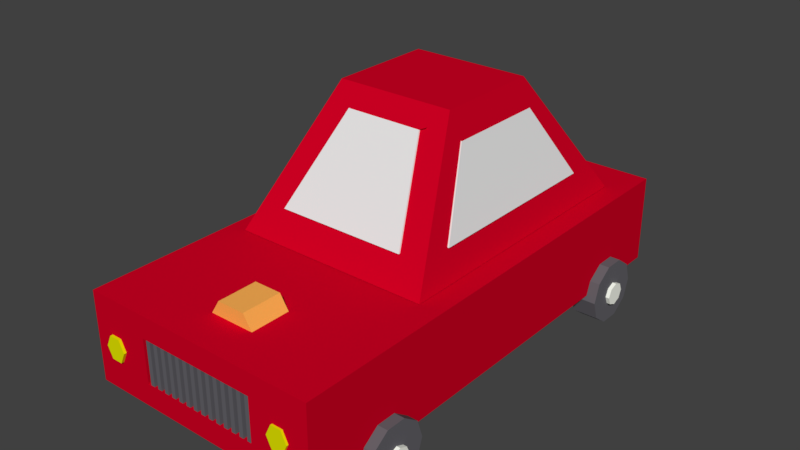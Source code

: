 # Source: Car1.1.blend  (saved by Blender 3.2.14; exported with 4.5.12 LTS)
import bpy
from mathutils import Matrix  # noqa: F401  (used for matrix-valued properties, if any)

bpy.ops.wm.read_factory_settings(use_empty=True)
scene = bpy.context.scene
scene.name = 'Scene'

# ---- collections
col_collection_1 = bpy.data.collections.new('Collection 1'); scene.collection.children.link(col_collection_1)

# ---- materials (node trees are filled in below, after node groups)
mat_material = bpy.data.materials.new('Material')
mat_material.alpha_threshold = 0.0
mat_material.use_transparent_shadow = False
mat_material.diffuse_color = (1.0, 0.4444, 0.09137, 1.0)
mat_material.roughness = 0.5
mat_numplate = bpy.data.materials.new('Numplate')
mat_numplate.alpha_threshold = 0.0
mat_numplate.use_transparent_shadow = False
mat_numplate.diffuse_color = (1.0, 1.0, 1.0, 1.0)
mat_numplate.roughness = 0.5
mat_tyremid = bpy.data.materials.new('TyreMid')
mat_tyremid.alpha_threshold = 0.0
mat_tyremid.use_transparent_shadow = False
mat_tyremid.diffuse_color = (0.9816, 1.0, 0.9067, 1.0)
mat_tyremid.roughness = 0.5
mat_lights = bpy.data.materials.new('Lights')
mat_lights.alpha_threshold = 0.0
mat_lights.use_transparent_shadow = False
mat_lights.diffuse_color = (0.7862, 0.8, 0.0, 1.0)
mat_lights.roughness = 0.5
mat_tyres = bpy.data.materials.new('Tyres')
mat_tyres.alpha_threshold = 0.0
mat_tyres.use_transparent_shadow = False
mat_tyres.diffuse_color = (0.1305, 0.1264, 0.1424, 1.0)
mat_tyres.roughness = 0.5
mat_body = bpy.data.materials.new('body')
mat_body.alpha_threshold = 0.0
mat_body.use_transparent_shadow = False
mat_body.diffuse_color = (0.6383, 0.0, 0.01727, 1.0)
mat_body.roughness = 0.5
mat_body.line_color = (0.0, 0.0, 0.0, 1.0)
mat_windows = bpy.data.materials.new('Windows')
mat_windows.alpha_threshold = 0.0
mat_windows.use_transparent_shadow = False
mat_windows.roughness = 0.5

# ---- material node trees

# ---- world
world_world = bpy.data.worlds.new('World'); scene.world = world_world
world_world.color = (0.05088, 0.05088, 0.05088)
world_world.use_sun_shadow = False
world_world.sun_shadow_jitter_overblur = 0.0
world_world.cycles.sampling_method = 'MANUAL'

# ---- meshes
me_cylinder_002 = bpy.data.meshes.new('Cylinder.002')
me_cylinder_002.from_pydata([(0.0, 0.0, -1.0), (0.0, 0.0, 1.0), (0.0, 1.0, -1.0), (0.0, 1.0, 1.0), (0.866, 0.5, -1.0), (0.866, 0.5, 1.0), (0.866, -0.5, -1.0), (0.866, -0.5, 1.0), (-8.742e-08, -1.0, -1.0), (-8.742e-08, -1.0, 1.0), (-0.866, -0.5, -1.0), (-0.866, -0.5, 1.0), (-0.866, 0.5, -1.0), (-0.866, 0.5, 1.0)], [], [(0, 2, 4), (1, 5, 3), (2, 3, 5, 4), (0, 4, 6), (1, 7, 5), (4, 5, 7, 6), (0, 6, 8), (1, 9, 7), (6, 7, 9, 8), (0, 8, 10), (1, 11, 9), (8, 9, 11, 10), (0, 10, 12), (1, 13, 11), (10, 11, 13, 12), (0, 12, 2), (1, 3, 13), (12, 13, 3, 2)])
me_cylinder_002.materials.append(mat_material)
me_cylinder_002.use_remesh_preserve_volume = False
me_cylinder_002.use_remesh_preserve_attributes = False
me_cylinder_002.use_mirror_vertex_groups = False
me_cylinder_002.update()
me_cube_004 = bpy.data.meshes.new('Cube.004')
me_cube_004.from_pydata([(-1.0, -1.0, -1.0), (-1.0, -1.0, 1.0), (-1.0, 1.0, -1.0), (-1.0, 1.0, 1.0), (1.0, -1.0, -1.0), (1.0, -1.0, 1.0), (1.0, 1.0, -1.0), (1.0, 1.0, 1.0)], [], [(0, 1, 3, 2), (2, 3, 7, 6), (6, 7, 5, 4), (4, 5, 1, 0), (2, 6, 4, 0), (7, 3, 1, 5)])
me_cube_004.materials.append(mat_numplate)
me_cube_004.use_remesh_preserve_volume = False
me_cube_004.use_remesh_preserve_attributes = False
me_cube_004.use_mirror_vertex_groups = False
me_cube_004.update()
me_cylinder_009 = bpy.data.meshes.new('Cylinder.009')
me_cylinder_009.from_pydata([(-2.999, 5.173e-09, -1.611), (-3.284, 5.173e-09, -1.611), (-2.999, -0.1425, -1.611), (-3.284, -0.1425, -1.611), (-2.999, -0.1008, -1.511), (-3.284, -0.1008, -1.511), (-2.999, 1.14e-08, -1.469), (-3.284, 1.14e-08, -1.469), (-2.999, 0.1008, -1.511), (-3.284, 0.1008, -1.511), (-2.999, 0.1425, -1.611), (-3.284, 0.1425, -1.611), (-2.999, 0.1008, -1.712), (-3.284, 0.1008, -1.712), (-2.999, 3.473e-09, -1.754), (-3.284, 3.473e-09, -1.754), (-2.999, -0.1008, -1.712), (-3.284, -0.1008, -1.712), (-2.999, 4.08, -1.611), (-3.284, 4.08, -1.611), (-2.999, 3.938, -1.611), (-3.284, 3.938, -1.611), (-2.999, 3.98, -1.511), (-3.284, 3.98, -1.511), (-2.999, 4.08, -1.469), (-3.284, 4.08, -1.469), (-2.999, 4.181, -1.511), (-3.284, 4.181, -1.511), (-2.999, 4.223, -1.611), (-3.284, 4.223, -1.611), (-2.999, 4.181, -1.712), (-3.284, 4.181, -1.712), (-2.999, 4.08, -1.754), (-3.284, 4.08, -1.754), (-2.999, 3.98, -1.712), (-3.284, 3.98, -1.712), (-6.041, 4.08, -1.611), (-6.326, 4.08, -1.611), (-6.041, 3.938, -1.611), (-6.326, 3.938, -1.611), (-6.041, 3.98, -1.511), (-6.326, 3.98, -1.511), (-6.041, 4.08, -1.469), (-6.326, 4.08, -1.469), (-6.041, 4.181, -1.511), (-6.326, 4.181, -1.511), (-6.041, 4.223, -1.611), (-6.326, 4.223, -1.611), (-6.041, 4.181, -1.712), (-6.326, 4.181, -1.712), (-6.041, 4.08, -1.754), (-6.326, 4.08, -1.754), (-6.041, 3.98, -1.712), (-6.326, 3.98, -1.712), (-6.041, 0.03011, -1.611), (-6.326, 0.03011, -1.611), (-6.041, -0.1124, -1.611), (-6.326, -0.1124, -1.611), (-6.041, -0.07066, -1.511), (-6.326, -0.07066, -1.511), (-6.041, 0.03011, -1.469), (-6.326, 0.03011, -1.469), (-6.041, 0.1309, -1.511), (-6.326, 0.1309, -1.511), (-6.041, 0.1726, -1.611), (-6.326, 0.1726, -1.611), (-6.041, 0.1309, -1.712), (-6.326, 0.1309, -1.712), (-6.041, 0.03011, -1.754), (-6.326, 0.03011, -1.754), (-6.041, -0.07066, -1.712), (-6.326, -0.07066, -1.712)], [], [(0, 2, 4), (1, 5, 3), (2, 3, 5, 4), (0, 4, 6), (1, 7, 5), (4, 5, 7, 6), (0, 6, 8), (1, 9, 7), (6, 7, 9, 8), (0, 8, 10), (1, 11, 9), (8, 9, 11, 10), (0, 10, 12), (1, 13, 11), (10, 11, 13, 12), (0, 12, 14), (1, 15, 13), (12, 13, 15, 14), (0, 14, 16), (1, 17, 15), (14, 15, 17, 16), (0, 16, 2), (1, 3, 17), (16, 17, 3, 2), (18, 20, 22), (19, 23, 21), (20, 21, 23, 22), (18, 22, 24), (19, 25, 23), (22, 23, 25, 24), (18, 24, 26), (19, 27, 25), (24, 25, 27, 26), (18, 26, 28), (19, 29, 27), (26, 27, 29, 28), (18, 28, 30), (19, 31, 29), (28, 29, 31, 30), (18, 30, 32), (19, 33, 31), (30, 31, 33, 32), (18, 32, 34), (19, 35, 33), (32, 33, 35, 34), (18, 34, 20), (19, 21, 35), (34, 35, 21, 20), (36, 38, 40), (37, 41, 39), (38, 39, 41, 40), (36, 40, 42), (37, 43, 41), (40, 41, 43, 42), (36, 42, 44), (37, 45, 43), (42, 43, 45, 44), (36, 44, 46), (37, 47, 45), (44, 45, 47, 46), (36, 46, 48), (37, 49, 47), (46, 47, 49, 48), (36, 48, 50), (37, 51, 49), (48, 49, 51, 50), (36, 50, 52), (37, 53, 51), (50, 51, 53, 52), (36, 52, 38), (37, 39, 53), (52, 53, 39, 38), (54, 56, 58), (55, 59, 57), (56, 57, 59, 58), (54, 58, 60), (55, 61, 59), (58, 59, 61, 60), (54, 60, 62), (55, 63, 61), (60, 61, 63, 62), (54, 62, 64), (55, 65, 63), (62, 63, 65, 64), (54, 64, 66), (55, 67, 65), (64, 65, 67, 66), (54, 66, 68), (55, 69, 67), (66, 67, 69, 68), (54, 68, 70), (55, 71, 69), (68, 69, 71, 70), (54, 70, 56), (55, 57, 71), (70, 71, 57, 56)])
me_cylinder_009.materials.append(mat_tyremid)
me_cylinder_009.use_remesh_preserve_volume = False
me_cylinder_009.use_remesh_preserve_attributes = False
me_cylinder_009.use_mirror_vertex_groups = False
me_cylinder_009.update()
me_cylinder_008 = bpy.data.meshes.new('Cylinder.008')
me_cylinder_008.from_pydata([(0.0, 1.0, -1.0), (0.0, 1.0, 1.0), (0.866, 0.5, -1.0), (0.866, 0.5, 1.0), (0.866, -0.5, -1.0), (0.866, -0.5, 1.0), (-8.742e-08, -1.0, -1.0), (-8.742e-08, -1.0, 1.0), (-0.866, -0.5, -1.0), (-0.866, -0.5, 1.0), (-0.866, 0.5, -1.0), (-0.866, 0.5, 1.0)], [], [(0, 1, 3, 2), (2, 3, 5, 4), (4, 5, 7, 6), (6, 7, 9, 8), (3, 1, 11, 9, 7, 5), (8, 9, 11, 10), (10, 11, 1, 0), (0, 2, 4, 6, 8, 10)])
me_cylinder_008.materials.append(mat_lights)
me_cylinder_008.use_remesh_preserve_volume = False
me_cylinder_008.use_remesh_preserve_attributes = False
me_cylinder_008.use_mirror_vertex_groups = False
me_cylinder_008.update()
me_cylinder_004 = bpy.data.meshes.new('Cylinder.004')
me_cylinder_004.from_pydata([(-0.6958, 0.0, -1.695), (-0.6958, 1.0, -1.695), (-0.6958, 0.641, 0.16), (0.0113, 0.7071, -1.695), (-0.2426, 0.4532, 0.16), (0.3042, -4.371e-08, -1.695), (-0.05482, -2.564e-08, 0.16), (0.0113, -0.7071, -1.695), (-0.2426, -0.4532, 0.16), (-0.6958, -1.0, -1.695), (-0.6958, -0.641, 0.16), (-1.403, -0.7071, -1.695), (-1.149, -0.4532, 0.16), (-1.696, 1.192e-08, -1.695), (-1.337, 1.002e-08, 0.16), (-1.403, 0.7071, -1.695), (-1.149, 0.4532, 0.16), (-0.6958, 1.0, 0.06964), (0.0113, 0.7071, 0.06964), (0.3042, -4.371e-08, 0.06964), (0.0113, -0.7071, 0.06964), (-0.6958, -1.0, 0.06964), (-1.403, -0.7071, 0.06964), (-1.696, 1.192e-08, 0.06964), (-1.403, 0.7071, 0.06964), (-0.6958, 0.641, -0.1044), (-0.6958, 2.378e-09, -0.1044), (-0.2426, 0.4532, -0.1044), (-0.05482, -2.564e-08, -0.1044), (-0.2426, -0.4532, -0.1044), (-0.6958, -0.641, -0.1044), (-1.149, -0.4532, -0.1044), (-1.337, 1.002e-08, -0.1044), (-1.149, 0.4532, -0.1044), (-0.6958, 2.184, -1.695), (-0.6958, 3.184, -1.695), (-0.6958, 2.825, 0.16), (0.0113, 2.891, -1.695), (-0.2426, 2.637, 0.16), (0.3042, 2.184, -1.695), (-0.05482, 2.184, 0.16), (0.0113, 1.477, -1.695), (-0.2426, 1.73, 0.16), (-0.6958, 1.184, -1.695), (-0.6958, 1.543, 0.16), (-1.403, 1.477, -1.695), (-1.149, 1.73, 0.16), (-1.696, 2.184, -1.695), (-1.337, 2.184, 0.16), (-1.403, 2.891, -1.695), (-1.149, 2.637, 0.16), (-0.6958, 3.184, 0.06964), (0.0113, 2.891, 0.06964), (0.3042, 2.184, 0.06964), (0.0113, 1.477, 0.06964), (-0.6958, 1.184, 0.06964), (-1.403, 1.477, 0.06964), (-1.696, 2.184, 0.06964), (-1.403, 2.891, 0.06964), (-0.6958, 2.825, -0.1044), (-0.6958, 2.184, -0.1044), (-0.2426, 2.637, -0.1044), (-0.05482, 2.184, -0.1044), (-0.2426, 1.73, -0.1044), (-0.6958, 1.543, -0.1044), (-1.149, 1.73, -0.1044), (-1.337, 2.184, -0.1044), (-1.149, 2.637, -0.1044), (-0.6958, 13.84, -1.695), (-0.6958, 14.84, -1.695), (-0.6958, 14.49, 0.16), (0.0113, 14.55, -1.695), (-0.2426, 14.3, 0.16), (0.3042, 13.84, -1.695), (-0.05482, 13.84, 0.16), (0.0113, 13.14, -1.695), (-0.2426, 13.39, 0.16), (-0.6958, 12.84, -1.695), (-0.6958, 13.2, 0.16), (-1.403, 13.14, -1.695), (-1.149, 13.39, 0.16), (-1.696, 13.84, -1.695), (-1.337, 13.84, 0.16), (-1.403, 14.55, -1.695), (-1.149, 14.3, 0.16), (-0.6958, 14.84, 0.06964), (0.0113, 14.55, 0.06964), (0.3042, 13.84, 0.06964), (0.0113, 13.14, 0.06964), (-0.6958, 12.84, 0.06964), (-1.403, 13.14, 0.06964), (-1.696, 13.84, 0.06964), (-1.403, 14.55, 0.06964), (-0.6958, 14.49, -0.1044), (-0.6958, 13.84, -0.1044), (-0.2426, 14.3, -0.1044), (-0.05482, 13.84, -0.1044), (-0.2426, 13.39, -0.1044), (-0.6958, 13.2, -0.1044), (-1.149, 13.39, -0.1044), (-1.337, 13.84, -0.1044), (-1.149, 14.3, -0.1044), (-0.6958, 16.03, -1.695), (-0.6958, 17.03, -1.695), (-0.6958, 16.67, 0.16), (0.0113, 16.73, -1.695), (-0.2426, 16.48, 0.16), (0.3042, 16.03, -1.695), (-0.05482, 16.03, 0.16), (0.0113, 15.32, -1.695), (-0.2426, 15.57, 0.16), (-0.6958, 15.03, -1.695), (-0.6958, 15.39, 0.16), (-1.403, 15.32, -1.695), (-1.149, 15.57, 0.16), (-1.696, 16.03, -1.695), (-1.337, 16.03, 0.16), (-1.403, 16.73, -1.695), (-1.149, 16.48, 0.16), (-0.6958, 17.03, 0.06964), (0.0113, 16.73, 0.06964), (0.3042, 16.03, 0.06964), (0.0113, 15.32, 0.06964), (-0.6958, 15.03, 0.06964), (-1.403, 15.32, 0.06964), (-1.696, 16.03, 0.06964), (-1.403, 16.73, 0.06964), (-0.6958, 16.67, -0.1044), (-0.6958, 16.03, -0.1044), (-0.2426, 16.48, -0.1044), (-0.05482, 16.03, -0.1044), (-0.2426, 15.57, -0.1044), (-0.6958, 15.39, -0.1044), (-1.149, 15.57, -0.1044), (-1.337, 16.03, -0.1044), (-1.149, 16.48, -0.1044)], [], [(0, 1, 3), (8, 6, 28, 29), (17, 2, 4, 18), (0, 3, 5), (4, 2, 25, 27), (18, 4, 6, 19), (0, 5, 7), (14, 12, 31, 32), (19, 6, 8, 20), (0, 7, 9), (6, 4, 27, 28), (20, 8, 10, 21), (0, 9, 11), (12, 10, 30, 31), (21, 10, 12, 22), (0, 11, 13), (2, 16, 33, 25), (22, 12, 14, 23), (0, 13, 15), (10, 8, 29, 30), (23, 14, 16, 24), (0, 15, 1), (16, 14, 32, 33), (24, 16, 2, 17), (15, 24, 17, 1), (13, 23, 24, 15), (11, 22, 23, 13), (9, 21, 22, 11), (7, 20, 21, 9), (5, 19, 20, 7), (3, 18, 19, 5), (1, 17, 18, 3), (26, 27, 25), (26, 28, 27), (26, 29, 28), (26, 30, 29), (26, 31, 30), (26, 32, 31), (26, 33, 32), (26, 25, 33), (34, 35, 37), (42, 40, 62, 63), (51, 36, 38, 52), (34, 37, 39), (38, 36, 59, 61), (52, 38, 40, 53), (34, 39, 41), (48, 46, 65, 66), (53, 40, 42, 54), (34, 41, 43), (40, 38, 61, 62), (54, 42, 44, 55), (34, 43, 45), (46, 44, 64, 65), (55, 44, 46, 56), (34, 45, 47), (36, 50, 67, 59), (56, 46, 48, 57), (34, 47, 49), (44, 42, 63, 64), (57, 48, 50, 58), (34, 49, 35), (50, 48, 66, 67), (58, 50, 36, 51), (49, 58, 51, 35), (47, 57, 58, 49), (45, 56, 57, 47), (43, 55, 56, 45), (41, 54, 55, 43), (39, 53, 54, 41), (37, 52, 53, 39), (35, 51, 52, 37), (60, 61, 59), (60, 62, 61), (60, 63, 62), (60, 64, 63), (60, 65, 64), (60, 66, 65), (60, 67, 66), (60, 59, 67), (68, 69, 71), (76, 74, 96, 97), (85, 70, 72, 86), (68, 71, 73), (72, 70, 93, 95), (86, 72, 74, 87), (68, 73, 75), (82, 80, 99, 100), (87, 74, 76, 88), (68, 75, 77), (74, 72, 95, 96), (88, 76, 78, 89), (68, 77, 79), (80, 78, 98, 99), (89, 78, 80, 90), (68, 79, 81), (70, 84, 101, 93), (90, 80, 82, 91), (68, 81, 83), (78, 76, 97, 98), (91, 82, 84, 92), (68, 83, 69), (84, 82, 100, 101), (92, 84, 70, 85), (83, 92, 85, 69), (81, 91, 92, 83), (79, 90, 91, 81), (77, 89, 90, 79), (75, 88, 89, 77), (73, 87, 88, 75), (71, 86, 87, 73), (69, 85, 86, 71), (94, 95, 93), (94, 96, 95), (94, 97, 96), (94, 98, 97), (94, 99, 98), (94, 100, 99), (94, 101, 100), (94, 93, 101), (102, 103, 105), (110, 108, 130, 131), (119, 104, 106, 120), (102, 105, 107), (106, 104, 127, 129), (120, 106, 108, 121), (102, 107, 109), (116, 114, 133, 134), (121, 108, 110, 122), (102, 109, 111), (108, 106, 129, 130), (122, 110, 112, 123), (102, 111, 113), (114, 112, 132, 133), (123, 112, 114, 124), (102, 113, 115), (104, 118, 135, 127), (124, 114, 116, 125), (102, 115, 117), (112, 110, 131, 132), (125, 116, 118, 126), (102, 117, 103), (118, 116, 134, 135), (126, 118, 104, 119), (117, 126, 119, 103), (115, 125, 126, 117), (113, 124, 125, 115), (111, 123, 124, 113), (109, 122, 123, 111), (107, 121, 122, 109), (105, 120, 121, 107), (103, 119, 120, 105), (128, 129, 127), (128, 130, 129), (128, 131, 130), (128, 132, 131), (128, 133, 132), (128, 134, 133), (128, 135, 134), (128, 127, 135)])
me_cylinder_004.materials.append(mat_tyres)
me_cylinder_004.use_remesh_preserve_volume = False
me_cylinder_004.use_remesh_preserve_attributes = False
me_cylinder_004.use_mirror_vertex_groups = False
me_cylinder_004.update()
me_cylinder_003 = bpy.data.meshes.new('Cylinder.003')
me_cylinder_003.from_pydata([(0.0, 1.0, -1.0), (0.0, 1.0, 1.0), (0.866, 0.5, -1.0), (0.866, 0.5, 1.0), (0.866, -0.5, -1.0), (0.866, -0.5, 1.0), (-8.742e-08, -1.0, -1.0), (-8.742e-08, -1.0, 1.0), (-0.866, -0.5, -1.0), (-0.866, -0.5, 1.0), (-0.866, 0.5, -1.0), (-0.866, 0.5, 1.0)], [], [(0, 1, 3, 2), (2, 3, 5, 4), (4, 5, 7, 6), (6, 7, 9, 8), (3, 1, 11, 9, 7, 5), (8, 9, 11, 10), (10, 11, 1, 0), (0, 2, 4, 6, 8, 10)])
me_cylinder_003.materials.append(mat_lights)
me_cylinder_003.use_remesh_preserve_volume = False
me_cylinder_003.use_remesh_preserve_attributes = False
me_cylinder_003.use_mirror_vertex_groups = False
me_cylinder_003.update()
me_cylinder_001 = bpy.data.meshes.new('Cylinder.001')
me_cylinder_001.from_pydata([(0.0, 1.0, -1.0), (0.0, 1.0, 1.0), (0.866, 0.5, -1.0), (0.866, 0.5, 1.0), (0.866, -0.5, -1.0), (0.866, -0.5, 1.0), (-8.742e-08, -1.0, -1.0), (-8.742e-08, -1.0, 1.0), (-0.866, -0.5, -1.0), (-0.866, -0.5, 1.0), (-0.866, 0.5, -1.0), (-0.866, 0.5, 1.0)], [], [(0, 1, 3, 2), (2, 3, 5, 4), (4, 5, 7, 6), (6, 7, 9, 8), (3, 1, 11, 9, 7, 5), (8, 9, 11, 10), (10, 11, 1, 0), (0, 2, 4, 6, 8, 10)])
me_cylinder_001.materials.append(mat_lights)
me_cylinder_001.use_remesh_preserve_volume = False
me_cylinder_001.use_remesh_preserve_attributes = False
me_cylinder_001.use_mirror_vertex_groups = False
me_cylinder_001.update()
me_cylinder = bpy.data.meshes.new('Cylinder')
me_cylinder.from_pydata([(0.0, 1.0, -1.0), (0.0, 1.0, 1.0), (0.866, 0.5, -1.0), (0.866, 0.5, 1.0), (0.866, -0.5, -1.0), (0.866, -0.5, 1.0), (-8.742e-08, -1.0, -1.0), (-8.742e-08, -1.0, 1.0), (-0.866, -0.5, -1.0), (-0.866, -0.5, 1.0), (-0.866, 0.5, -1.0), (-0.866, 0.5, 1.0)], [], [(0, 1, 3, 2), (2, 3, 5, 4), (4, 5, 7, 6), (6, 7, 9, 8), (3, 1, 11, 9, 7, 5), (8, 9, 11, 10), (10, 11, 1, 0), (0, 2, 4, 6, 8, 10)])
me_cylinder.materials.append(mat_lights)
me_cylinder.use_remesh_preserve_volume = False
me_cylinder.use_remesh_preserve_attributes = False
me_cylinder.use_mirror_vertex_groups = False
me_cylinder.update()
me_cube_002 = bpy.data.meshes.new('Cube.002')
me_cube_002.from_pydata([(-1.0, -1.0, -1.0), (-1.0, -1.0, 1.0), (-1.0, 1.0, -1.0), (-1.0, 1.0, 1.0), (1.0, -1.0, -1.0), (1.0, -1.0, 1.0), (1.0, 1.0, -1.0), (1.0, 1.0, 1.0)], [], [(0, 1, 3, 2), (2, 3, 7, 6), (6, 7, 5, 4), (4, 5, 1, 0), (2, 6, 4, 0), (7, 3, 1, 5)])
me_cube_002.materials.append(mat_tyres)
me_cube_002.use_remesh_preserve_volume = False
me_cube_002.use_remesh_preserve_attributes = False
me_cube_002.use_mirror_vertex_groups = False
me_cube_002.update()
me_cube_001 = bpy.data.meshes.new('Cube.001')
me_cube_001.from_pydata([(-2.854, -1.537, -1.0), (-1.473, -0.9035, 1.0), (-2.854, 1.592, -1.0), (-1.473, 0.9587, 1.0), (1.617, -1.537, -1.0), (0.1919, -0.9035, 1.0), (1.617, 1.592, -1.0), (0.1919, 0.9587, 1.0), (-4.391, 1.621, -2.461), (-4.391, 2.016, -2.461), (-4.296, 1.621, -2.755), (-4.296, 2.016, -2.755), (-4.046, 1.621, -2.936), (-4.046, 2.016, -2.936), (-3.737, 1.621, -2.936), (-3.737, 2.016, -2.936), (-3.487, 1.621, -2.755), (-3.487, 2.016, -2.755), (-3.391, 1.621, -2.461), (-3.391, 2.016, -2.461), (-3.487, 1.621, -2.167), (-3.487, 2.016, -2.167), (-3.737, 1.621, -1.985), (-3.737, 2.016, -1.985), (-4.046, 1.621, -1.985), (-4.046, 2.016, -1.985), (-4.296, 1.621, -2.167), (-4.296, 2.016, -2.167), (-4.391, -2.033, -2.461), (-4.391, -1.638, -2.461), (-4.296, -2.033, -2.755), (-4.296, -1.638, -2.755), (-4.046, -2.033, -2.936), (-4.046, -1.638, -2.936), (-3.737, -2.033, -2.936), (-3.737, -1.638, -2.936), (-3.487, -2.033, -2.755), (-3.487, -1.638, -2.755), (-3.391, -2.033, -2.461), (-3.391, -1.638, -2.461), (-3.487, -2.033, -2.167), (-3.487, -1.638, -2.167), (-3.737, -2.033, -1.985), (-3.737, -1.638, -1.985), (-4.046, -2.033, -1.985), (-4.046, -1.638, -1.985), (-4.296, -2.033, -2.167), (-4.296, -1.638, -2.167), (0.7101, -2.033, -2.461), (0.7101, -1.638, -2.461), (0.8056, -2.033, -2.755), (0.8056, -1.638, -2.755), (1.056, -2.033, -2.936), (1.056, -1.638, -2.936), (1.365, -2.033, -2.936), (1.365, -1.638, -2.936), (1.615, -2.033, -2.755), (1.615, -1.638, -2.755), (1.71, -2.033, -2.461), (1.71, -1.638, -2.461), (1.615, -2.033, -2.167), (1.615, -1.638, -2.167), (1.365, -2.033, -1.985), (1.365, -1.638, -1.985), (1.056, -2.033, -1.985), (1.056, -1.638, -1.985), (0.8056, -2.033, -2.167), (0.8056, -1.638, -2.167), (0.8056, 2.025, -2.167), (0.8056, 1.63, -2.167), (1.056, 2.025, -1.985), (1.056, 1.63, -1.985), (1.365, 2.025, -1.985), (1.365, 1.63, -1.985), (1.615, 2.025, -2.167), (1.615, 1.63, -2.167), (1.71, 2.025, -2.461), (1.71, 1.63, -2.461), (1.615, 2.025, -2.755), (1.615, 1.63, -2.755), (1.365, 2.025, -2.936), (1.365, 1.63, -2.936), (1.056, 2.025, -2.936), (1.056, 1.63, -2.936), (0.8056, 2.025, -2.755), (0.8056, 1.63, -2.755), (0.7101, 2.025, -2.461), (0.7101, 1.63, -2.461), (-2.854, 1.592, -1.0), (-2.854, -1.537, -1.0), (-1.473, -0.9035, 1.0), (-1.473, 0.9587, 1.0), (1.617, 1.592, -1.0), (0.1919, 0.9587, 1.0), (1.617, -1.537, -1.0), (0.1919, -0.9035, 1.0), (-1.684, -0.6735, 0.753), (0.4231, -0.6735, 0.753), (-2.599, 1.048, -0.5904), (-2.599, -0.9923, -0.5904), (-1.698, -0.5793, 0.7139), (-1.698, 0.6352, 0.7139), (1.307, 0.9288, -0.5317), (0.4625, 0.553, 0.6552), (1.307, -0.9279, -0.5317), (0.4625, -0.5522, 0.6552), (-2.116, -1.422, -0.5533), (0.8689, -1.416, -0.5533), (0.1557, -1.053, 0.5852), (-1.402, -1.053, 0.5852), (-2.075, 1.457, -0.5369), (-1.384, 1.107, 0.5682), (0.833, 1.457, -0.543), (0.1181, 1.107, 0.5682)], [], [(2, 0, 89, 88), (5, 1, 90, 95), (1, 3, 91, 90), (6, 2, 88, 92), (2, 6, 4, 0), (7, 3, 1, 5), (8, 9, 11, 10), (10, 11, 13, 12), (12, 13, 15, 14), (14, 15, 17, 16), (16, 17, 19, 18), (18, 19, 21, 20), (20, 21, 23, 22), (22, 23, 25, 24), (11, 9, 27, 25, 23, 21, 19, 17, 15, 13), (24, 25, 27, 26), (26, 27, 9, 8), (8, 10, 12, 14, 16, 18, 20, 22, 24, 26), (28, 29, 31, 30), (30, 31, 33, 32), (32, 33, 35, 34), (34, 35, 37, 36), (36, 37, 39, 38), (38, 39, 41, 40), (40, 41, 43, 42), (42, 43, 45, 44), (31, 29, 47, 45, 43, 41, 39, 37, 35, 33), (44, 45, 47, 46), (46, 47, 29, 28), (28, 30, 32, 34, 36, 38, 40, 42, 44, 46), (48, 49, 51, 50), (50, 51, 53, 52), (52, 53, 55, 54), (54, 55, 57, 56), (56, 57, 59, 58), (58, 59, 61, 60), (60, 61, 63, 62), (62, 63, 65, 64), (51, 49, 67, 65, 63, 61, 59, 57, 55, 53), (64, 65, 67, 66), (66, 67, 49, 48), (48, 50, 52, 54, 56, 58, 60, 62, 64, 66), (69, 68, 86, 87), (73, 72, 70, 71), (75, 74, 72, 73), (77, 76, 74, 75), (79, 78, 76, 77), (81, 80, 78, 79), (83, 82, 80, 81), (85, 84, 82, 83), (84, 86, 68, 70, 72, 74, 76, 78, 80, 82), (87, 86, 84, 85), (71, 70, 68, 69), (87, 85, 83, 81, 79, 77, 75, 73, 71, 69), (89, 90, 91, 88), (88, 91, 93, 92), (92, 93, 95, 94), (94, 95, 90, 89), (4, 6, 92, 94), (3, 7, 93, 91), (0, 4, 94, 89), (7, 5, 95, 93), (97, 96, 100, 105), (99, 100, 101, 98), (98, 101, 103, 102), (102, 103, 105, 104), (104, 105, 100, 99), (107, 108, 109, 106), (106, 109, 111, 110), (110, 111, 113, 112), (112, 113, 108, 107)])
me_cube_001.polygons.foreach_set('material_index', [1, 1, 1, 1, 1, 1, 0, 0, 0, 0, 0, 0, 0, 0, 0, 0, 0, 0, 0, 0, 0, 0, 0, 0, 0, 0, 0, 0, 0, 0, 0, 0, 0, 0, 0, 0, 0, 0, 0, 0, 0, 0, 0, 0, 0, 0, 0, 0, 0, 0, 0, 0, 0, 0, 1, 1, 1, 1, 1, 1, 1, 1, 1, 2, 2, 2, 2, 2, 2, 2, 2])
me_cube_001.materials.append(mat_tyres)
me_cube_001.materials.append(mat_body)
me_cube_001.materials.append(mat_windows)
me_cube_001.use_remesh_preserve_volume = False
me_cube_001.use_remesh_preserve_attributes = False
me_cube_001.use_mirror_vertex_groups = False
me_cube_001.update()
me_cube = bpy.data.meshes.new('Cube')
me_cube.from_pydata([(1.0, 1.0, -0.8333), (1.0, -1.0, -0.8333), (-1.0, -1.0, -0.8333), (-1.0, 1.0, -0.8333), (1.0, 1.0, 1.0), (1.0, -1.0, 1.0), (-1.0, -1.001, 1.0), (-1.0, 1.001, 1.0), (1.0, 1.0, -0.375), (1.0, 1.0, 0.08333), (1.0, 1.0, 0.5417), (1.0, -1.0, -0.375), (1.0, -1.0, 0.08333), (1.0, -1.0, 0.5417), (-1.0, -1.0, -0.375), (-1.0, -1.0, 0.08333), (-1.0, -1.0, 0.5417), (-1.0, 1.0, -0.375), (-1.0, 1.0, 0.08333), (-1.0, 1.0, 0.5417), (1.0, 0.5, -0.8333), (1.0, -5.96e-08, -0.8333), (1.0, -0.5, -0.8333), (-1.0, -0.5, -0.8333), (-1.0, 2.98e-07, -0.8333), (-1.0, 0.5, -0.8333), (1.0, 0.5, 1.0), (1.0, -5.364e-07, 1.0), (1.0, -0.5, 1.0), (-1.0, -0.5003, 1.0), (-1.0, 2.092e-07, 1.0), (-1.0, 0.5003, 1.0), (-1.0, -0.5, -0.375), (-1.0, 2.384e-07, -0.375), (-1.0, 0.5, -0.375), (-1.0, -0.5, 0.08333), (-1.0, 0.5, 0.08333), (-1.0, -0.5, 0.5417), (-1.0, 2.086e-07, 0.5417), (-1.0, 0.5, 0.5417), (1.0, 0.5, -0.375), (1.0, -1.788e-07, -0.375), (1.0, -0.5, -0.375), (1.0, 0.5, 0.08333), (1.0, -2.98e-07, 0.08333), (1.0, -0.5, 0.08333), (1.0, 0.5, 0.5417), (1.0, -4.172e-07, 0.5417), (1.0, -0.5, 0.5417), (-0.9333, -0.5, -0.375), (-0.9333, 2.384e-07, -0.375), (-0.9333, 0.5, -0.375), (-0.9333, -0.5, 0.08333), (-0.9333, 2.086e-07, 0.08333), (-0.9333, 0.5, 0.08333), (-0.9333, -0.5, 0.5417), (-0.9333, 2.086e-07, 0.5417), (-0.9333, 0.5, 0.5417)], [], [(22, 1, 2, 23), (28, 29, 6, 5), (48, 28, 5, 13), (13, 5, 6, 16), (39, 31, 7, 19), (8, 0, 3, 17), (4, 10, 19, 7), (10, 9, 18, 19), (9, 8, 17, 18), (25, 34, 17, 3), (34, 36, 18, 17), (36, 39, 19, 18), (1, 11, 14, 2), (11, 12, 15, 14), (12, 13, 16, 15), (22, 42, 11, 1), (42, 45, 12, 11), (45, 48, 13, 12), (9, 10, 46, 43), (43, 46, 47, 44), (44, 47, 48, 45), (8, 9, 43, 40), (40, 43, 44, 41), (41, 44, 45, 42), (0, 8, 40, 20), (20, 40, 41, 21), (21, 41, 42, 22), (15, 16, 37, 35), (38, 39, 57, 56), (32, 35, 52, 49), (14, 15, 35, 32), (36, 34, 51, 54), (33, 32, 49, 50), (2, 14, 32, 23), (23, 32, 33, 24), (24, 33, 34, 25), (16, 6, 29, 37), (37, 29, 30, 38), (38, 30, 31, 39), (10, 4, 26, 46), (46, 26, 27, 47), (47, 27, 28, 48), (4, 7, 31, 26), (26, 31, 30, 27), (27, 30, 29, 28), (0, 20, 25, 3), (20, 21, 24, 25), (21, 22, 23, 24), (52, 55, 56, 53), (53, 56, 57, 54), (49, 52, 53, 50), (50, 53, 54, 51), (34, 33, 50, 51), (39, 36, 54, 57), (37, 38, 56, 55), (35, 37, 55, 52)])
me_cube.materials.append(mat_body)
me_cube.use_remesh_preserve_volume = False
me_cube.use_remesh_preserve_attributes = False
me_cube.use_mirror_vertex_groups = False
me_cube.update()

# ---- objects
ob_cylinder_006 = bpy.data.objects.new('Cylinder.006', me_cylinder_002)
ob_cube_003 = bpy.data.objects.new('Cube.003', me_cube_004)
ob_cylinder_005 = bpy.data.objects.new('Cylinder.005', me_cylinder_009)
ob_cylinder_002 = bpy.data.objects.new('Cylinder.002', me_cylinder_008)
ob_cylinder_004 = bpy.data.objects.new('Cylinder.004', me_cylinder_004)
ob_cylinder_003 = bpy.data.objects.new('Cylinder.003', me_cylinder_003)
ob_cylinder_001 = bpy.data.objects.new('Cylinder.001', me_cylinder_001)
ob_cylinder = bpy.data.objects.new('Cylinder', me_cylinder)
ob_cube_002 = bpy.data.objects.new('Cube.002', me_cube_002)
ob_cube_001 = bpy.data.objects.new('Cube.001', me_cube_001)
ob_cube = bpy.data.objects.new('Cube', me_cube)

# ---- transforms, parenting, visibility, modifiers, constraints
ob_cylinder_006.location = (0.1753, -2.584, 0.499)
ob_cylinder_006.rotation_euler = (1.571, -1.571, 0.0)
ob_cylinder_006.scale = (0.3151, 0.3435, -0.2468)
ob_cylinder_006.lineart.crease_threshold = 0.0
ob_cube_003.location = (0.1105, 2.678, 0.2613)
ob_cube_003.scale = (0.7037, 0.07227, 0.1783)
ob_cube_003.lineart.crease_threshold = 0.0
ob_cylinder_005.location = (4.807, -2.25, 1.026)
ob_cylinder_005.lineart.crease_threshold = 0.0
ob_cylinder_002.location = (-1.019, 2.621, 0.2443)
ob_cylinder_002.rotation_euler = (-1.571, 1.571, 0.0)
ob_cylinder_002.scale = (0.1614, 0.1331, -0.1146)
ob_cylinder_002.lineart.crease_threshold = 0.0
ob_cylinder_004.location = (0.9455, 2.754, -0.3389)
ob_cylinder_004.rotation_euler = (-1.571, 1.571, 0.0)
ob_cylinder_004.scale = (0.105, 0.1052, 0.4567)
ob_cylinder_004.lineart.crease_threshold = 0.0
ob_cylinder_003.location = (1.253, 2.621, 0.2443)
ob_cylinder_003.rotation_euler = (-1.571, 1.571, 0.0)
ob_cylinder_003.scale = (0.1614, 0.1331, -0.1146)
ob_cylinder_003.lineart.crease_threshold = 0.0
ob_cylinder_001.location = (1.253, -3.221, 0.02509)
ob_cylinder_001.rotation_euler = (-1.571, 1.571, 0.0)
ob_cylinder_001.scale = (0.1614, 0.1331, -0.1146)
ob_cylinder_001.lineart.crease_threshold = 0.0
ob_cylinder.location = (-1.056, -3.229, 0.02509)
ob_cylinder.rotation_euler = (-1.571, 1.571, 0.0)
ob_cylinder.scale = (0.1614, 0.1331, -0.1146)
ob_cylinder.lineart.crease_threshold = 0.0
ob_cube_002.location = (-0.5543, -3.226, 0.05495)
ob_cube_002.rotation_euler = (0.0, -0.0, 1.571)
ob_cube_002.scale = (0.07544, -0.02697, 0.2778)
ob_cube_002.lineart.crease_threshold = 0.0
_m = ob_cube_002.modifiers.new('Array', 'ARRAY')
_m.count = 14
_m.constant_offset_displace = (0.0, 0.0, 0.0)
_m.relative_offset_displace = (0.0, 2.0, 0.0)
ob_cube_001.location = (0.1336, 0.8596, 1.407)
ob_cube_001.rotation_euler = (0.0, -0.0, 1.571)
ob_cube_001.scale = (0.8, 0.8, 0.8)
ob_cube_001.lineart.crease_threshold = 0.0
ob_cube.location = (0.1336, -0.3107, 1.49e-08)
ob_cube.rotation_euler = (0.0, -0.0, 1.571)
ob_cube.scale = (3.0, 1.5, 0.6)
ob_cube.lock_rotations_4d = False
ob_cube.empty_display_type = 'ARROWS'
ob_cube.lineart.crease_threshold = 0.0

# ---- collection membership
col_collection_1.objects.link(ob_cylinder_006)
col_collection_1.objects.link(ob_cube_003)
col_collection_1.objects.link(ob_cylinder_005)
col_collection_1.objects.link(ob_cylinder_002)
col_collection_1.objects.link(ob_cylinder_004)
col_collection_1.objects.link(ob_cylinder_003)
col_collection_1.objects.link(ob_cylinder_001)
col_collection_1.objects.link(ob_cylinder)
col_collection_1.objects.link(ob_cube_002)
col_collection_1.objects.link(ob_cube_001)
col_collection_1.objects.link(ob_cube)

# ---- scene / render settings (as saved in the file)
scene.frame_start = 1; scene.frame_end = 250; scene.frame_set(1)
scene.render.engine = 'BLENDER_EEVEE_NEXT'
scene.render.resolution_percentage = 50
scene.render.dither_intensity = 0.0
scene.cycles.use_denoising = False
scene.cycles.samples = 128
scene.cycles.sampling_pattern = 'TABULATED_SOBOL'
scene.cycles.light_sampling_threshold = 0.0
scene.cycles.use_adaptive_sampling = False
scene.cycles.use_light_tree = False
scene.cycles.blur_glossy = 0.0
scene.cycles.sample_clamp_indirect = 0.0
scene.view_settings.view_transform = 'Standard'
bpy.context.view_layer.update()

# ---- added for rendering (the .blend has no active camera and no usable light): camera, sun
cam_auto = bpy.data.cameras.new('AutoCamera')
cam_auto.lens = 50.0
cam_auto.sensor_width = 36.0
cam_auto.clip_end = 1000.0
ob_auto_camera = bpy.data.objects.new('AutoCamera', cam_auto)
scene.collection.objects.link(ob_auto_camera)
ob_auto_camera.location = (7.25502, -8.79109, 6.32105)
ob_auto_camera.rotation_euler = (1.09748, -7.21219e-08, 0.694738)
scene.camera = ob_auto_camera
light_auto_sun = bpy.data.lights.new('AutoSun', 'SUN')
light_auto_sun.energy = 3.0
light_auto_sun.angle = 0.0523599
ob_auto_sun = bpy.data.objects.new('AutoSun', light_auto_sun)
scene.collection.objects.link(ob_auto_sun)
ob_auto_sun.rotation_euler = (0.872665, 0.174533, 0.523599)
bpy.context.view_layer.update()
